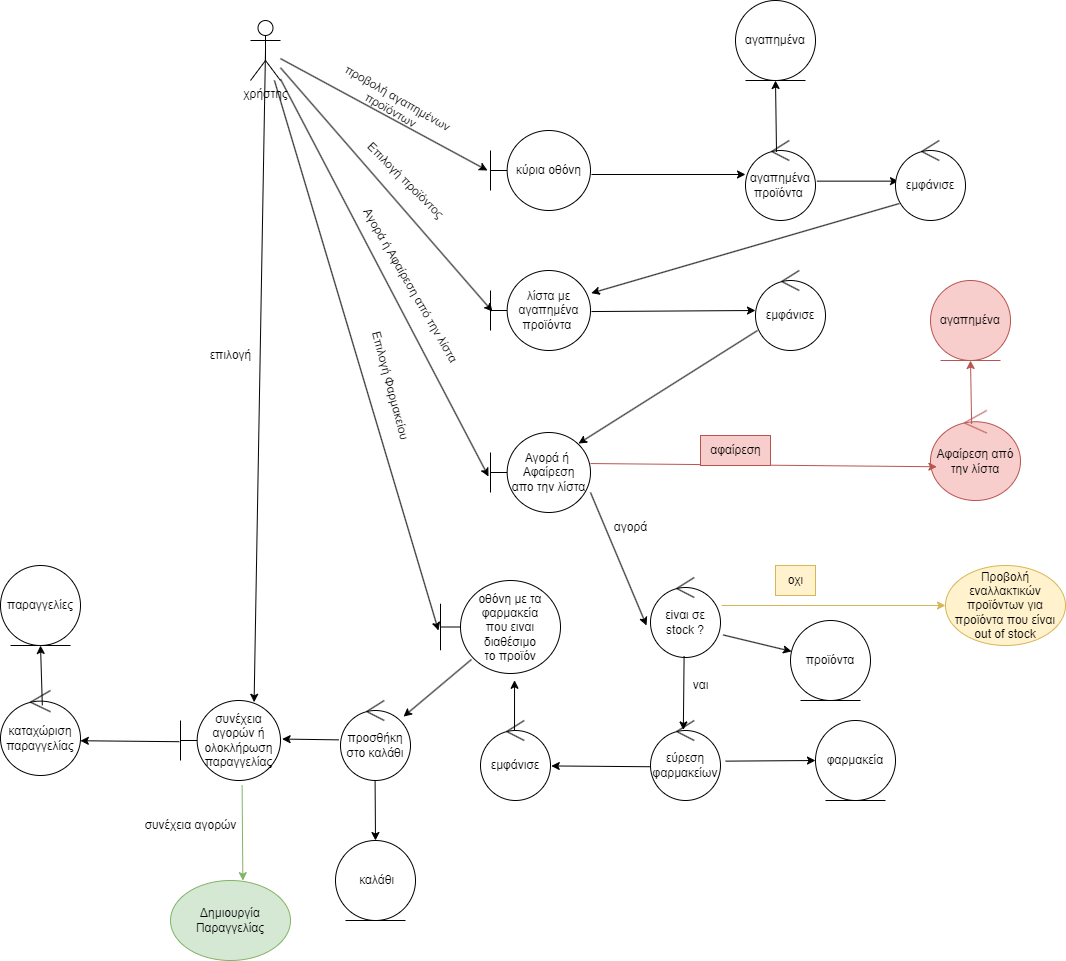

The diagram above was exported from draw.io. Its source (the exported page's mxGraphModel, read from the mxfile embedded in the PNG):
<mxGraphModel dx="3134" dy="760" grid="1" gridSize="10" guides="1" tooltips="1" connect="1" arrows="1" fold="1" page="1" pageScale="1" pageWidth="850" pageHeight="1100" math="0" shadow="0">
  <root>
    <mxCell id="0" />
    <mxCell id="1" parent="0" />
    <mxCell id="qbaSDtBNnqxAWvWLSkWQ-3" value="χρήστης" style="shape=umlActor;verticalLabelPosition=bottom;verticalAlign=top;html=1;" parent="1" vertex="1">
      <mxGeometry x="-920" y="140" width="30" height="60" as="geometry" />
    </mxCell>
    <mxCell id="qbaSDtBNnqxAWvWLSkWQ-31" value="κύρια οθόνη" style="shape=umlBoundary;whiteSpace=wrap;html=1;" parent="1" vertex="1">
      <mxGeometry x="-680" y="250" width="100" height="80" as="geometry" />
    </mxCell>
    <mxCell id="qbaSDtBNnqxAWvWLSkWQ-34" value="προβολή&amp;nbsp;αγαπημένων &lt;br&gt;προϊόντων&lt;br&gt;&amp;nbsp;" style="text;html=1;align=center;verticalAlign=middle;resizable=0;points=[];autosize=1;strokeColor=none;fillColor=none;rotation=30;" parent="1" vertex="1">
      <mxGeometry x="-850" y="200" width="140" height="60" as="geometry" />
    </mxCell>
    <mxCell id="qbaSDtBNnqxAWvWLSkWQ-35" value="αγαπημένα&lt;br style=&quot;border-color: var(--border-color);&quot;&gt;προϊόντα&amp;nbsp;" style="ellipse;shape=umlControl;whiteSpace=wrap;html=1;" parent="1" vertex="1">
      <mxGeometry x="-425" y="260" width="70" height="80" as="geometry" />
    </mxCell>
    <mxCell id="qbaSDtBNnqxAWvWLSkWQ-37" value="λίστα με αγαπημένα&lt;br style=&quot;border-color: var(--border-color);&quot;&gt;&lt;span style=&quot;&quot;&gt;προϊόντα&amp;nbsp;&lt;/span&gt;" style="shape=umlBoundary;whiteSpace=wrap;html=1;" parent="1" vertex="1">
      <mxGeometry x="-680" y="390" width="100" height="80" as="geometry" />
    </mxCell>
    <mxCell id="qbaSDtBNnqxAWvWLSkWQ-42" value="" style="endArrow=classic;html=1;rounded=0;exitX=1.01;exitY=0.55;exitDx=0;exitDy=0;exitPerimeter=0;entryX=0;entryY=0.425;entryDx=0;entryDy=0;entryPerimeter=0;" parent="1" source="qbaSDtBNnqxAWvWLSkWQ-31" target="qbaSDtBNnqxAWvWLSkWQ-35" edge="1">
      <mxGeometry width="50" height="50" relative="1" as="geometry">
        <mxPoint x="180" y="500" as="sourcePoint" />
        <mxPoint x="230" y="450" as="targetPoint" />
      </mxGeometry>
    </mxCell>
    <mxCell id="qbaSDtBNnqxAWvWLSkWQ-43" value="εμφάνισε" style="ellipse;shape=umlControl;whiteSpace=wrap;html=1;" parent="1" vertex="1">
      <mxGeometry x="-415" y="390" width="70" height="80" as="geometry" />
    </mxCell>
    <mxCell id="qbaSDtBNnqxAWvWLSkWQ-45" value="" style="endArrow=classic;html=1;rounded=0;exitX=1.01;exitY=0.513;exitDx=0;exitDy=0;exitPerimeter=0;entryX=0;entryY=0.5;entryDx=0;entryDy=0;entryPerimeter=0;" parent="1" source="qbaSDtBNnqxAWvWLSkWQ-37" target="qbaSDtBNnqxAWvWLSkWQ-43" edge="1">
      <mxGeometry width="50" height="50" relative="1" as="geometry">
        <mxPoint x="210" y="610" as="sourcePoint" />
        <mxPoint x="260" y="560" as="targetPoint" />
      </mxGeometry>
    </mxCell>
    <mxCell id="qbaSDtBNnqxAWvWLSkWQ-46" value="Αγορά ή&amp;nbsp; Αφαίρεση&lt;br style=&quot;border-color: var(--border-color);&quot;&gt;&lt;span style=&quot;&quot;&gt;απο την λίστα&lt;/span&gt;" style="shape=umlBoundary;whiteSpace=wrap;html=1;" parent="1" vertex="1">
      <mxGeometry x="-680" y="552" width="100" height="80" as="geometry" />
    </mxCell>
    <mxCell id="qbaSDtBNnqxAWvWLSkWQ-48" value="" style="endArrow=classic;html=1;rounded=0;exitX=0.029;exitY=0.75;exitDx=0;exitDy=0;exitPerimeter=0;entryX=0.88;entryY=0.138;entryDx=0;entryDy=0;entryPerimeter=0;" parent="1" source="qbaSDtBNnqxAWvWLSkWQ-43" target="qbaSDtBNnqxAWvWLSkWQ-46" edge="1">
      <mxGeometry width="50" height="50" relative="1" as="geometry">
        <mxPoint x="-150" y="672" as="sourcePoint" />
        <mxPoint x="-100" y="622" as="targetPoint" />
      </mxGeometry>
    </mxCell>
    <mxCell id="qbaSDtBNnqxAWvWLSkWQ-50" value="Aγορά ή Αφαίρεση από την λίστα" style="text;html=1;align=center;verticalAlign=middle;resizable=0;points=[];autosize=1;strokeColor=none;fillColor=none;rotation=60;" parent="1" vertex="1">
      <mxGeometry x="-860" y="390" width="200" height="30" as="geometry" />
    </mxCell>
    <mxCell id="qbaSDtBNnqxAWvWLSkWQ-51" value="Επιλογή προϊόντος" style="text;html=1;align=center;verticalAlign=middle;resizable=0;points=[];autosize=1;strokeColor=none;fillColor=none;rotation=45;" parent="1" vertex="1">
      <mxGeometry x="-830" y="285" width="130" height="30" as="geometry" />
    </mxCell>
    <mxCell id="qbaSDtBNnqxAWvWLSkWQ-52" value="" style="endArrow=classic;html=1;rounded=0;exitX=1;exitY=0.75;exitDx=0;exitDy=0;exitPerimeter=0;entryX=-0.057;entryY=0.6;entryDx=0;entryDy=0;entryPerimeter=0;" parent="1" source="qbaSDtBNnqxAWvWLSkWQ-46" target="qbaSDtBNnqxAWvWLSkWQ-53" edge="1">
      <mxGeometry width="50" height="50" relative="1" as="geometry">
        <mxPoint x="-220" y="662" as="sourcePoint" />
        <mxPoint x="-50" y="787" as="targetPoint" />
      </mxGeometry>
    </mxCell>
    <mxCell id="qbaSDtBNnqxAWvWLSkWQ-53" value="εiναι σε stock ?" style="ellipse;shape=umlControl;whiteSpace=wrap;html=1;" parent="1" vertex="1">
      <mxGeometry x="-520" y="697" width="70" height="80" as="geometry" />
    </mxCell>
    <mxCell id="qbaSDtBNnqxAWvWLSkWQ-54" value="αγορά" style="text;html=1;align=center;verticalAlign=middle;resizable=0;points=[];autosize=1;strokeColor=none;fillColor=none;" parent="1" vertex="1">
      <mxGeometry x="-570" y="632" width="60" height="30" as="geometry" />
    </mxCell>
    <mxCell id="qbaSDtBNnqxAWvWLSkWQ-56" value="φαρμακεία" style="ellipse;shape=umlEntity;whiteSpace=wrap;html=1;" parent="1" vertex="1">
      <mxGeometry x="-355" y="840" width="80" height="80" as="geometry" />
    </mxCell>
    <mxCell id="qbaSDtBNnqxAWvWLSkWQ-59" value="εμφάνισε" style="ellipse;shape=umlControl;whiteSpace=wrap;html=1;" parent="1" vertex="1">
      <mxGeometry x="-690" y="840" width="70" height="80" as="geometry" />
    </mxCell>
    <mxCell id="qbaSDtBNnqxAWvWLSkWQ-60" value="ναι" style="text;html=1;align=center;verticalAlign=middle;resizable=0;points=[];autosize=1;strokeColor=none;fillColor=none;" parent="1" vertex="1">
      <mxGeometry x="-490" y="790" width="40" height="30" as="geometry" />
    </mxCell>
    <mxCell id="qbaSDtBNnqxAWvWLSkWQ-63" value="οθόνη με τα φαρμακεία&lt;br style=&quot;border-color: var(--border-color);&quot;&gt;&lt;span style=&quot;&quot;&gt;που ειναι διαθέσιμο&lt;/span&gt;&lt;br style=&quot;border-color: var(--border-color);&quot;&gt;&lt;span style=&quot;&quot;&gt;το προϊόν&lt;/span&gt;" style="shape=umlBoundary;whiteSpace=wrap;html=1;" parent="1" vertex="1">
      <mxGeometry x="-730" y="700" width="120" height="93" as="geometry" />
    </mxCell>
    <mxCell id="qbaSDtBNnqxAWvWLSkWQ-68" value="προσθήκη στο καλάθι" style="ellipse;shape=umlControl;whiteSpace=wrap;html=1;" parent="1" vertex="1">
      <mxGeometry x="-830" y="820" width="70" height="80" as="geometry" />
    </mxCell>
    <mxCell id="qbaSDtBNnqxAWvWLSkWQ-74" value="Αφαίρεση από την λίστα" style="ellipse;shape=umlControl;whiteSpace=wrap;html=1;fillColor=#f8cecc;strokeColor=#b85450;" parent="1" vertex="1">
      <mxGeometry x="-240" y="530" width="90" height="90" as="geometry" />
    </mxCell>
    <mxCell id="qbaSDtBNnqxAWvWLSkWQ-75" value="αγαπημένα" style="ellipse;shape=umlEntity;whiteSpace=wrap;html=1;fillColor=#f8cecc;strokeColor=#b85450;" parent="1" vertex="1">
      <mxGeometry x="-240" y="400" width="80" height="80" as="geometry" />
    </mxCell>
    <mxCell id="qbaSDtBNnqxAWvWLSkWQ-77" value="" style="endArrow=classic;html=1;rounded=0;exitX=1;exitY=0.388;exitDx=0;exitDy=0;exitPerimeter=0;entryX=0.071;entryY=0.625;entryDx=0;entryDy=0;entryPerimeter=0;fillColor=#f8cecc;strokeColor=#b85450;" parent="1" source="qbaSDtBNnqxAWvWLSkWQ-46" target="qbaSDtBNnqxAWvWLSkWQ-74" edge="1">
      <mxGeometry width="50" height="50" relative="1" as="geometry">
        <mxPoint x="20" y="782" as="sourcePoint" />
        <mxPoint x="70" y="732" as="targetPoint" />
      </mxGeometry>
    </mxCell>
    <mxCell id="qbaSDtBNnqxAWvWLSkWQ-78" value="" style="endArrow=classic;html=1;rounded=0;exitX=0.457;exitY=0.15;exitDx=0;exitDy=0;exitPerimeter=0;entryX=0.5;entryY=1;entryDx=0;entryDy=0;fillColor=#f8cecc;strokeColor=#b85450;" parent="1" source="qbaSDtBNnqxAWvWLSkWQ-74" target="qbaSDtBNnqxAWvWLSkWQ-75" edge="1">
      <mxGeometry width="50" height="50" relative="1" as="geometry">
        <mxPoint x="20" y="782" as="sourcePoint" />
        <mxPoint x="70" y="732" as="targetPoint" />
      </mxGeometry>
    </mxCell>
    <mxCell id="qbaSDtBNnqxAWvWLSkWQ-79" value="αφαίρεση" style="text;html=1;align=center;verticalAlign=middle;resizable=0;points=[];autosize=1;strokeColor=#b85450;fillColor=#f8cecc;" parent="1" vertex="1">
      <mxGeometry x="-470" y="555" width="70" height="30" as="geometry" />
    </mxCell>
    <mxCell id="qbaSDtBNnqxAWvWLSkWQ-80" value="Προβολή εναλλακτικών προϊόντων για προϊόντα που είναι out of stock" style="ellipse;whiteSpace=wrap;html=1;fillColor=#fff2cc;strokeColor=#d6b656;" parent="1" vertex="1">
      <mxGeometry x="-225" y="685" width="120" height="80" as="geometry" />
    </mxCell>
    <mxCell id="qbaSDtBNnqxAWvWLSkWQ-81" value="" style="endArrow=classic;html=1;rounded=0;exitX=1.014;exitY=0.35;exitDx=0;exitDy=0;exitPerimeter=0;fillColor=#fff2cc;strokeColor=#d6b656;entryX=0;entryY=0.5;entryDx=0;entryDy=0;" parent="1" source="qbaSDtBNnqxAWvWLSkWQ-53" target="qbaSDtBNnqxAWvWLSkWQ-80" edge="1">
      <mxGeometry width="50" height="50" relative="1" as="geometry">
        <mxPoint x="170" y="882" as="sourcePoint" />
        <mxPoint x="140" y="862" as="targetPoint" />
      </mxGeometry>
    </mxCell>
    <mxCell id="qbaSDtBNnqxAWvWLSkWQ-82" value="οχι" style="text;html=1;align=center;verticalAlign=middle;resizable=0;points=[];autosize=1;strokeColor=#d6b656;fillColor=#fff2cc;" parent="1" vertex="1">
      <mxGeometry x="-395" y="685" width="40" height="30" as="geometry" />
    </mxCell>
    <mxCell id="2-c7B4VhWy937aU1t4bQ-7" value="" style="endArrow=classic;html=1;rounded=0;entryX=-0.03;entryY=0.5;entryDx=0;entryDy=0;entryPerimeter=0;" parent="1" source="qbaSDtBNnqxAWvWLSkWQ-3" target="qbaSDtBNnqxAWvWLSkWQ-31" edge="1">
      <mxGeometry width="50" height="50" relative="1" as="geometry">
        <mxPoint x="-230" y="240" as="sourcePoint" />
        <mxPoint x="-180" y="190" as="targetPoint" />
      </mxGeometry>
    </mxCell>
    <mxCell id="2-c7B4VhWy937aU1t4bQ-9" value="" style="endArrow=classic;html=1;rounded=0;entryX=0.02;entryY=0.513;entryDx=0;entryDy=0;entryPerimeter=0;" parent="1" source="qbaSDtBNnqxAWvWLSkWQ-3" target="qbaSDtBNnqxAWvWLSkWQ-37" edge="1">
      <mxGeometry width="50" height="50" relative="1" as="geometry">
        <mxPoint x="-230" y="380" as="sourcePoint" />
        <mxPoint x="-180" y="330" as="targetPoint" />
      </mxGeometry>
    </mxCell>
    <mxCell id="2-c7B4VhWy937aU1t4bQ-10" value="" style="endArrow=classic;html=1;rounded=0;exitX=1.02;exitY=0.508;exitDx=0;exitDy=0;exitPerimeter=0;entryX=0.043;entryY=0.508;entryDx=0;entryDy=0;entryPerimeter=0;" parent="1" source="qbaSDtBNnqxAWvWLSkWQ-35" target="u4nq2--EvxjBtqNpTbSl-1" edge="1">
      <mxGeometry width="50" height="50" relative="1" as="geometry">
        <mxPoint x="-270" y="350" as="sourcePoint" />
        <mxPoint x="-220" y="300" as="targetPoint" />
      </mxGeometry>
    </mxCell>
    <mxCell id="2-c7B4VhWy937aU1t4bQ-12" value="" style="endArrow=classic;html=1;rounded=0;entryX=-0.02;entryY=0.55;entryDx=0;entryDy=0;entryPerimeter=0;" parent="1" source="qbaSDtBNnqxAWvWLSkWQ-3" target="qbaSDtBNnqxAWvWLSkWQ-46" edge="1">
      <mxGeometry width="50" height="50" relative="1" as="geometry">
        <mxPoint x="-270" y="450" as="sourcePoint" />
        <mxPoint x="-220" y="400" as="targetPoint" />
      </mxGeometry>
    </mxCell>
    <mxCell id="2-c7B4VhWy937aU1t4bQ-16" value="" style="endArrow=classic;html=1;rounded=0;entryX=-0.017;entryY=0.538;entryDx=0;entryDy=0;entryPerimeter=0;" parent="1" source="qbaSDtBNnqxAWvWLSkWQ-3" target="qbaSDtBNnqxAWvWLSkWQ-63" edge="1">
      <mxGeometry width="50" height="50" relative="1" as="geometry">
        <mxPoint x="-880" y="209" as="sourcePoint" />
        <mxPoint x="-672" y="606" as="targetPoint" />
      </mxGeometry>
    </mxCell>
    <mxCell id="2-c7B4VhWy937aU1t4bQ-17" value="Επιλογή Φαρμακείου" style="text;html=1;align=center;verticalAlign=middle;resizable=0;points=[];autosize=1;strokeColor=none;fillColor=none;rotation=75;" parent="1" vertex="1">
      <mxGeometry x="-850" y="490" width="140" height="30" as="geometry" />
    </mxCell>
    <mxCell id="2-c7B4VhWy937aU1t4bQ-19" value="" style="endArrow=classic;html=1;rounded=0;exitX=0.258;exitY=0.849;exitDx=0;exitDy=0;exitPerimeter=0;" parent="1" source="qbaSDtBNnqxAWvWLSkWQ-63" target="qbaSDtBNnqxAWvWLSkWQ-68" edge="1">
      <mxGeometry width="50" height="50" relative="1" as="geometry">
        <mxPoint x="-270" y="670" as="sourcePoint" />
        <mxPoint x="-220" y="620" as="targetPoint" />
      </mxGeometry>
    </mxCell>
    <mxCell id="kx_d8gpz1fThckoxQMwW-2" value="συνέχεια αγορών ή ολοκλήρωση παραγγελίας" style="shape=umlBoundary;whiteSpace=wrap;html=1;" parent="1" vertex="1">
      <mxGeometry x="-990" y="820" width="100" height="80" as="geometry" />
    </mxCell>
    <mxCell id="kx_d8gpz1fThckoxQMwW-3" value="" style="endArrow=classic;html=1;rounded=0;exitX=-0.023;exitY=0.492;exitDx=0;exitDy=0;exitPerimeter=0;entryX=1.016;entryY=0.482;entryDx=0;entryDy=0;entryPerimeter=0;" parent="1" source="qbaSDtBNnqxAWvWLSkWQ-68" target="kx_d8gpz1fThckoxQMwW-2" edge="1">
      <mxGeometry width="50" height="50" relative="1" as="geometry">
        <mxPoint x="-1000" y="870" as="sourcePoint" />
        <mxPoint x="-950" y="820" as="targetPoint" />
      </mxGeometry>
    </mxCell>
    <mxCell id="kx_d8gpz1fThckoxQMwW-4" value="" style="endArrow=classic;html=1;rounded=0;exitX=0.5;exitY=0.5;exitDx=0;exitDy=0;exitPerimeter=0;entryX=0.736;entryY=0.022;entryDx=0;entryDy=0;entryPerimeter=0;" parent="1" source="qbaSDtBNnqxAWvWLSkWQ-3" target="kx_d8gpz1fThckoxQMwW-2" edge="1">
      <mxGeometry width="50" height="50" relative="1" as="geometry">
        <mxPoint x="-1000" y="370" as="sourcePoint" />
        <mxPoint x="-950" y="320" as="targetPoint" />
      </mxGeometry>
    </mxCell>
    <mxCell id="kx_d8gpz1fThckoxQMwW-5" value="επιλογή" style="text;html=1;align=center;verticalAlign=middle;resizable=0;points=[];autosize=1;strokeColor=none;fillColor=none;" parent="1" vertex="1">
      <mxGeometry x="-970" y="460" width="60" height="30" as="geometry" />
    </mxCell>
    <mxCell id="kx_d8gpz1fThckoxQMwW-6" value="Δημιουργία Παραγγελίας" style="ellipse;whiteSpace=wrap;html=1;fillColor=#d5e8d4;strokeColor=#82b366;" parent="1" vertex="1">
      <mxGeometry x="-1000" y="1000" width="120" height="80" as="geometry" />
    </mxCell>
    <mxCell id="kx_d8gpz1fThckoxQMwW-7" value="συνέχεια αγορών" style="text;html=1;align=center;verticalAlign=middle;resizable=0;points=[];autosize=1;strokeColor=none;fillColor=none;" parent="1" vertex="1">
      <mxGeometry x="-1040" y="930" width="120" height="30" as="geometry" />
    </mxCell>
    <mxCell id="kx_d8gpz1fThckoxQMwW-8" value="" style="endArrow=classic;html=1;rounded=0;exitX=0.616;exitY=1.062;exitDx=0;exitDy=0;exitPerimeter=0;entryX=0.603;entryY=0.002;entryDx=0;entryDy=0;entryPerimeter=0;fillColor=#d5e8d4;strokeColor=#82b366;" parent="1" source="kx_d8gpz1fThckoxQMwW-2" target="kx_d8gpz1fThckoxQMwW-6" edge="1">
      <mxGeometry width="50" height="50" relative="1" as="geometry">
        <mxPoint x="-1000" y="970" as="sourcePoint" />
        <mxPoint x="-950" y="920" as="targetPoint" />
      </mxGeometry>
    </mxCell>
    <mxCell id="kx_d8gpz1fThckoxQMwW-9" value="&amp;nbsp;καλάθι" style="ellipse;shape=umlEntity;whiteSpace=wrap;html=1;" parent="1" vertex="1">
      <mxGeometry x="-835" y="960" width="80" height="80" as="geometry" />
    </mxCell>
    <mxCell id="kx_d8gpz1fThckoxQMwW-10" value="" style="endArrow=classic;html=1;rounded=0;exitX=0.494;exitY=0.995;exitDx=0;exitDy=0;exitPerimeter=0;entryX=0.5;entryY=0;entryDx=0;entryDy=0;" parent="1" source="qbaSDtBNnqxAWvWLSkWQ-68" target="kx_d8gpz1fThckoxQMwW-9" edge="1">
      <mxGeometry width="50" height="50" relative="1" as="geometry">
        <mxPoint x="-820" y="970" as="sourcePoint" />
        <mxPoint x="-770" y="920" as="targetPoint" />
      </mxGeometry>
    </mxCell>
    <mxCell id="kx_d8gpz1fThckoxQMwW-12" value="" style="endArrow=classic;html=1;rounded=0;exitX=-0.012;exitY=0.515;exitDx=0;exitDy=0;exitPerimeter=0;entryX=0.998;entryY=0.591;entryDx=0;entryDy=0;entryPerimeter=0;" parent="1" source="kx_d8gpz1fThckoxQMwW-2" target="vjaxEdrjSYlHlND0n6Hi-3" edge="1">
      <mxGeometry width="50" height="50" relative="1" as="geometry">
        <mxPoint x="-930" y="870" as="sourcePoint" />
        <mxPoint x="-880" y="820" as="targetPoint" />
      </mxGeometry>
    </mxCell>
    <mxCell id="Me83OcK2SVn-LIgYVFQr-1" value="αγαπημένα" style="ellipse;shape=umlEntity;whiteSpace=wrap;html=1;" parent="1" vertex="1">
      <mxGeometry x="-435" y="120" width="80" height="80" as="geometry" />
    </mxCell>
    <mxCell id="Me83OcK2SVn-LIgYVFQr-2" value="" style="endArrow=classic;html=1;rounded=0;entryX=0.5;entryY=1;entryDx=0;entryDy=0;exitX=0.443;exitY=0.143;exitDx=0;exitDy=0;exitPerimeter=0;" parent="1" source="qbaSDtBNnqxAWvWLSkWQ-35" target="Me83OcK2SVn-LIgYVFQr-1" edge="1">
      <mxGeometry width="50" height="50" relative="1" as="geometry">
        <mxPoint x="-620" y="280" as="sourcePoint" />
        <mxPoint x="-570" y="230" as="targetPoint" />
      </mxGeometry>
    </mxCell>
    <mxCell id="vjaxEdrjSYlHlND0n6Hi-1" value="προϊόντα" style="ellipse;shape=umlEntity;whiteSpace=wrap;html=1;" parent="1" vertex="1">
      <mxGeometry x="-380" y="740" width="80" height="80" as="geometry" />
    </mxCell>
    <mxCell id="vjaxEdrjSYlHlND0n6Hi-2" value="" style="endArrow=classic;html=1;rounded=0;exitX=1.037;exitY=0.718;exitDx=0;exitDy=0;exitPerimeter=0;" parent="1" source="qbaSDtBNnqxAWvWLSkWQ-53" target="vjaxEdrjSYlHlND0n6Hi-1" edge="1">
      <mxGeometry width="50" height="50" relative="1" as="geometry">
        <mxPoint x="-440" y="640" as="sourcePoint" />
        <mxPoint x="-390" y="590" as="targetPoint" />
      </mxGeometry>
    </mxCell>
    <mxCell id="vjaxEdrjSYlHlND0n6Hi-3" value="καταχώριση παραγγελίας" style="ellipse;shape=umlControl;whiteSpace=wrap;html=1;" parent="1" vertex="1">
      <mxGeometry x="-1170" y="810" width="80" height="85" as="geometry" />
    </mxCell>
    <mxCell id="vjaxEdrjSYlHlND0n6Hi-4" value="παραγγελίες" style="ellipse;shape=umlEntity;whiteSpace=wrap;html=1;" parent="1" vertex="1">
      <mxGeometry x="-1170" y="685" width="80" height="80" as="geometry" />
    </mxCell>
    <mxCell id="vjaxEdrjSYlHlND0n6Hi-5" value="" style="endArrow=classic;html=1;rounded=0;entryX=0.5;entryY=1;entryDx=0;entryDy=0;exitX=0.523;exitY=0.174;exitDx=0;exitDy=0;exitPerimeter=0;" parent="1" source="vjaxEdrjSYlHlND0n6Hi-3" target="vjaxEdrjSYlHlND0n6Hi-4" edge="1">
      <mxGeometry width="50" height="50" relative="1" as="geometry">
        <mxPoint x="-1120" y="840" as="sourcePoint" />
        <mxPoint x="-1070" y="790" as="targetPoint" />
      </mxGeometry>
    </mxCell>
    <mxCell id="u4nq2--EvxjBtqNpTbSl-1" value="εμφάνισε" style="ellipse;shape=umlControl;whiteSpace=wrap;html=1;" parent="1" vertex="1">
      <mxGeometry x="-275" y="260" width="70" height="80" as="geometry" />
    </mxCell>
    <mxCell id="u4nq2--EvxjBtqNpTbSl-2" value="" style="endArrow=classic;html=1;rounded=0;exitX=0.054;exitY=0.788;exitDx=0;exitDy=0;exitPerimeter=0;entryX=1.008;entryY=0.283;entryDx=0;entryDy=0;entryPerimeter=0;" parent="1" source="u4nq2--EvxjBtqNpTbSl-1" target="qbaSDtBNnqxAWvWLSkWQ-37" edge="1">
      <mxGeometry width="50" height="50" relative="1" as="geometry">
        <mxPoint x="-570" y="440" as="sourcePoint" />
        <mxPoint x="-520" y="390" as="targetPoint" />
      </mxGeometry>
    </mxCell>
    <mxCell id="u4nq2--EvxjBtqNpTbSl-3" value="εύρεση&lt;br&gt;φαρμακείων" style="ellipse;shape=umlControl;whiteSpace=wrap;html=1;" parent="1" vertex="1">
      <mxGeometry x="-520" y="840" width="70" height="80" as="geometry" />
    </mxCell>
    <mxCell id="u4nq2--EvxjBtqNpTbSl-4" value="" style="endArrow=classic;html=1;rounded=0;entryX=0.469;entryY=0.118;entryDx=0;entryDy=0;entryPerimeter=0;exitX=0.48;exitY=0.985;exitDx=0;exitDy=0;exitPerimeter=0;" parent="1" source="qbaSDtBNnqxAWvWLSkWQ-53" target="u4nq2--EvxjBtqNpTbSl-3" edge="1">
      <mxGeometry width="50" height="50" relative="1" as="geometry">
        <mxPoint x="-570" y="840" as="sourcePoint" />
        <mxPoint x="-520" y="790" as="targetPoint" />
      </mxGeometry>
    </mxCell>
    <mxCell id="u4nq2--EvxjBtqNpTbSl-5" value="" style="endArrow=classic;html=1;rounded=0;entryX=0;entryY=0.5;entryDx=0;entryDy=0;exitX=1.074;exitY=0.508;exitDx=0;exitDy=0;exitPerimeter=0;" parent="1" source="u4nq2--EvxjBtqNpTbSl-3" target="qbaSDtBNnqxAWvWLSkWQ-56" edge="1">
      <mxGeometry width="50" height="50" relative="1" as="geometry">
        <mxPoint x="-570" y="840" as="sourcePoint" />
        <mxPoint x="-520" y="790" as="targetPoint" />
      </mxGeometry>
    </mxCell>
    <mxCell id="u4nq2--EvxjBtqNpTbSl-6" value="" style="endArrow=classic;html=1;rounded=0;exitX=0;exitY=0.578;exitDx=0;exitDy=0;exitPerimeter=0;entryX=1.011;entryY=0.568;entryDx=0;entryDy=0;entryPerimeter=0;" parent="1" source="u4nq2--EvxjBtqNpTbSl-3" target="qbaSDtBNnqxAWvWLSkWQ-59" edge="1">
      <mxGeometry width="50" height="50" relative="1" as="geometry">
        <mxPoint x="-570" y="840" as="sourcePoint" />
        <mxPoint x="-520" y="790" as="targetPoint" />
      </mxGeometry>
    </mxCell>
    <mxCell id="u4nq2--EvxjBtqNpTbSl-7" value="" style="endArrow=classic;html=1;rounded=0;exitX=0.486;exitY=0.118;exitDx=0;exitDy=0;exitPerimeter=0;entryX=0.617;entryY=1.073;entryDx=0;entryDy=0;entryPerimeter=0;" parent="1" source="qbaSDtBNnqxAWvWLSkWQ-59" target="qbaSDtBNnqxAWvWLSkWQ-63" edge="1">
      <mxGeometry width="50" height="50" relative="1" as="geometry">
        <mxPoint x="-570" y="840" as="sourcePoint" />
        <mxPoint x="-520" y="790" as="targetPoint" />
      </mxGeometry>
    </mxCell>
  </root>
</mxGraphModel>